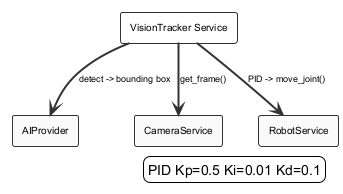

The diagram above was rendered by PlantUML. Its source (embedded in the PNG):
@startuml vision_tracker_diagram
!theme plain
skinparam backgroundColor #FFFFFF
skinparam componentStyle rectangle
skinparam shadowing false
skinparam defaultFontName Arial
skinparam defaultFontSize 9
skinparam rectangleBorderColor #333333
skinparam rectangleFontColor #000000
skinparam rectangleFontSize 10
skinparam arrowColor #333333
skinparam arrowThickness 2
skinparam packageBorderColor #333333
skinparam packageFontColor #333333
rectangle "VisionTracker Service" as MAIN #FFFFFF
rectangle "AIProvider" as AIProvider_0 #FAFAFA
MAIN --> AIProvider_0 : "detect -> bounding box"
rectangle "CameraService" as CameraService_1 #FAFAFA
MAIN --> CameraService_1 : "get_frame()"
rectangle "RobotService" as RobotService_2 #FAFAFA
MAIN --> RobotService_2 : "PID -> move_joint()"
legend right
  PID Kp=0.5 Ki=0.01 Kd=0.1
end legend
@enduml